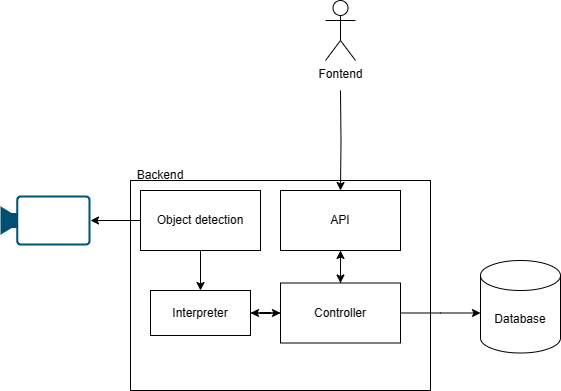

The diagram above was exported from draw.io. Its source (the exported page's mxGraphModel, read from the mxfile embedded in the PNG):
<mxGraphModel dx="424" dy="823" grid="1" gridSize="10" guides="1" tooltips="1" connect="1" arrows="1" fold="1" page="1" pageScale="1" pageWidth="827" pageHeight="1169" math="0" shadow="0">
  <root>
    <mxCell id="0" />
    <mxCell id="1" parent="0" />
    <mxCell id="yMnE_VqX8Xa6Eofb7cgr-4" value="" style="rounded=0;whiteSpace=wrap;html=1;" parent="1" vertex="1">
      <mxGeometry x="180" y="240" width="300" height="210" as="geometry" />
    </mxCell>
    <mxCell id="yMnE_VqX8Xa6Eofb7cgr-28" value="" style="edgeStyle=orthogonalEdgeStyle;rounded=0;orthogonalLoop=1;jettySize=auto;html=1;" parent="1" source="yMnE_VqX8Xa6Eofb7cgr-5" target="yMnE_VqX8Xa6Eofb7cgr-8" edge="1">
      <mxGeometry relative="1" as="geometry" />
    </mxCell>
    <mxCell id="yMnE_VqX8Xa6Eofb7cgr-5" value="API" style="rounded=0;whiteSpace=wrap;html=1;" parent="1" vertex="1">
      <mxGeometry x="330" y="250" width="120" height="60" as="geometry" />
    </mxCell>
    <mxCell id="yMnE_VqX8Xa6Eofb7cgr-6" value="Backend" style="text;html=1;strokeColor=none;fillColor=none;align=center;verticalAlign=middle;whiteSpace=wrap;rounded=0;" parent="1" vertex="1">
      <mxGeometry x="180" y="220" width="60" height="30" as="geometry" />
    </mxCell>
    <mxCell id="yMnE_VqX8Xa6Eofb7cgr-22" style="edgeStyle=orthogonalEdgeStyle;rounded=0;orthogonalLoop=1;jettySize=auto;html=1;exitX=0.5;exitY=1;exitDx=0;exitDy=0;entryX=0.5;entryY=0;entryDx=0;entryDy=0;" parent="1" source="yMnE_VqX8Xa6Eofb7cgr-7" target="yMnE_VqX8Xa6Eofb7cgr-19" edge="1">
      <mxGeometry relative="1" as="geometry" />
    </mxCell>
    <mxCell id="XnYScxQlCck7qS1u_BnA-7" value="" style="edgeStyle=orthogonalEdgeStyle;rounded=0;orthogonalLoop=1;jettySize=auto;html=1;" edge="1" parent="1" source="yMnE_VqX8Xa6Eofb7cgr-7" target="XnYScxQlCck7qS1u_BnA-4">
      <mxGeometry relative="1" as="geometry" />
    </mxCell>
    <mxCell id="yMnE_VqX8Xa6Eofb7cgr-7" value="Object detection" style="rounded=0;whiteSpace=wrap;html=1;" parent="1" vertex="1">
      <mxGeometry x="190" y="250" width="120" height="60" as="geometry" />
    </mxCell>
    <mxCell id="yMnE_VqX8Xa6Eofb7cgr-26" value="" style="edgeStyle=orthogonalEdgeStyle;rounded=0;orthogonalLoop=1;jettySize=auto;html=1;" parent="1" source="yMnE_VqX8Xa6Eofb7cgr-8" target="yMnE_VqX8Xa6Eofb7cgr-19" edge="1">
      <mxGeometry relative="1" as="geometry" />
    </mxCell>
    <mxCell id="yMnE_VqX8Xa6Eofb7cgr-29" value="" style="edgeStyle=orthogonalEdgeStyle;rounded=0;orthogonalLoop=1;jettySize=auto;html=1;" parent="1" source="yMnE_VqX8Xa6Eofb7cgr-8" target="yMnE_VqX8Xa6Eofb7cgr-5" edge="1">
      <mxGeometry relative="1" as="geometry" />
    </mxCell>
    <mxCell id="yMnE_VqX8Xa6Eofb7cgr-30" value="" style="edgeStyle=orthogonalEdgeStyle;rounded=0;orthogonalLoop=1;jettySize=auto;html=1;" parent="1" source="yMnE_VqX8Xa6Eofb7cgr-8" edge="1">
      <mxGeometry relative="1" as="geometry">
        <mxPoint x="530" y="372.5" as="targetPoint" />
      </mxGeometry>
    </mxCell>
    <mxCell id="yMnE_VqX8Xa6Eofb7cgr-8" value="Controller" style="rounded=0;whiteSpace=wrap;html=1;" parent="1" vertex="1">
      <mxGeometry x="330" y="342.5" width="120" height="60" as="geometry" />
    </mxCell>
    <mxCell id="yMnE_VqX8Xa6Eofb7cgr-27" value="" style="edgeStyle=orthogonalEdgeStyle;rounded=0;orthogonalLoop=1;jettySize=auto;html=1;" parent="1" source="yMnE_VqX8Xa6Eofb7cgr-19" target="yMnE_VqX8Xa6Eofb7cgr-8" edge="1">
      <mxGeometry relative="1" as="geometry" />
    </mxCell>
    <mxCell id="yMnE_VqX8Xa6Eofb7cgr-19" value="Interpreter" style="rounded=0;whiteSpace=wrap;html=1;" parent="1" vertex="1">
      <mxGeometry x="200" y="350" width="100" height="45" as="geometry" />
    </mxCell>
    <mxCell id="XnYScxQlCck7qS1u_BnA-1" value="" style="edgeStyle=orthogonalEdgeStyle;rounded=0;orthogonalLoop=1;jettySize=auto;html=1;" edge="1" parent="1" target="yMnE_VqX8Xa6Eofb7cgr-5">
      <mxGeometry relative="1" as="geometry">
        <mxPoint x="390" y="150" as="sourcePoint" />
      </mxGeometry>
    </mxCell>
    <mxCell id="XnYScxQlCck7qS1u_BnA-3" value="Database" style="shape=cylinder3;whiteSpace=wrap;html=1;boundedLbl=1;backgroundOutline=1;size=15;" vertex="1" parent="1">
      <mxGeometry x="530" y="320" width="80" height="92.5" as="geometry" />
    </mxCell>
    <mxCell id="XnYScxQlCck7qS1u_BnA-4" value="" style="points=[[0,0.5,0],[0.19,0.02,0],[0.59,0,0],[0.985,0.02,0],[1,0.5,0],[0.985,0.98,0],[0.59,1,0],[0.19,0.98,0]];verticalLabelPosition=bottom;sketch=0;html=1;verticalAlign=top;aspect=fixed;align=center;pointerEvents=1;shape=mxgraph.cisco19.camera;fillColor=#005073;strokeColor=none;" vertex="1" parent="1">
      <mxGeometry x="50" y="255" width="90" height="50" as="geometry" />
    </mxCell>
    <mxCell id="XnYScxQlCck7qS1u_BnA-8" value="Fontend&lt;br&gt;" style="shape=umlActor;verticalLabelPosition=bottom;verticalAlign=top;html=1;outlineConnect=0;" vertex="1" parent="1">
      <mxGeometry x="375" y="60" width="30" height="60" as="geometry" />
    </mxCell>
  </root>
</mxGraphModel>